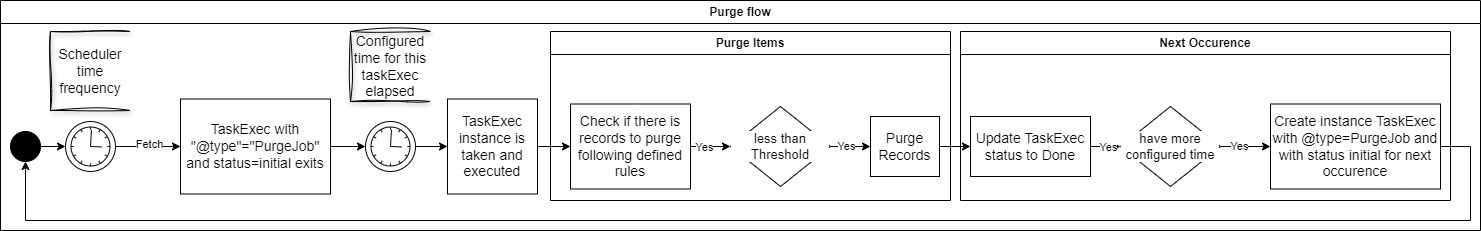

The diagram above was exported from draw.io. Its source (the exported page's mxGraphModel, read from the mxfile embedded in the PNG):
<mxGraphModel dx="2434" dy="504" grid="1" gridSize="10" guides="1" tooltips="1" connect="1" arrows="1" fold="1" page="1" pageScale="1" pageWidth="827" pageHeight="1169" math="0" shadow="0">
  <root>
    <mxCell id="0" />
    <mxCell id="1" parent="0" />
    <mxCell id="pQ5bNelspcS9GwGQfNg0-5" value="Purge flow" style="swimlane;whiteSpace=wrap;html=1;" parent="1" vertex="1">
      <mxGeometry x="-1620" y="50" width="1480" height="230" as="geometry" />
    </mxCell>
    <mxCell id="pQ5bNelspcS9GwGQfNg0-26" value="" style="edgeStyle=orthogonalEdgeStyle;rounded=0;orthogonalLoop=1;jettySize=auto;html=1;" parent="pQ5bNelspcS9GwGQfNg0-5" source="pQ5bNelspcS9GwGQfNg0-7" target="pQ5bNelspcS9GwGQfNg0-9" edge="1">
      <mxGeometry relative="1" as="geometry" />
    </mxCell>
    <mxCell id="pQ5bNelspcS9GwGQfNg0-7" value="" style="points=[[0.145,0.145,0],[0.5,0,0],[0.855,0.145,0],[1,0.5,0],[0.855,0.855,0],[0.5,1,0],[0.145,0.855,0],[0,0.5,0]];shape=mxgraph.bpmn.event;html=1;verticalLabelPosition=bottom;labelBackgroundColor=#ffffff;verticalAlign=top;align=center;perimeter=ellipsePerimeter;outlineConnect=0;aspect=fixed;outline=standard;symbol=timer;" parent="pQ5bNelspcS9GwGQfNg0-5" vertex="1">
      <mxGeometry x="365" y="121" width="50" height="50" as="geometry" />
    </mxCell>
    <mxCell id="pQ5bNelspcS9GwGQfNg0-8" value="Configured time for this taskExec elapsed" style="shape=partialRectangle;whiteSpace=wrap;html=1;bottom=1;right=1;left=1;top=0;fillColor=none;routingCenterX=-0.5;direction=south;sketch=1;curveFitting=1;jiggle=2;shadow=1;fontSize=14;" parent="pQ5bNelspcS9GwGQfNg0-5" vertex="1">
      <mxGeometry x="350" y="31" width="80" height="70" as="geometry" />
    </mxCell>
    <mxCell id="pQ5bNelspcS9GwGQfNg0-9" value="TaskExec instance is taken and executed" style="whiteSpace=wrap;html=1;verticalAlign=middle;labelBackgroundColor=#ffffff;align=center;fontSize=14;" parent="pQ5bNelspcS9GwGQfNg0-5" vertex="1">
      <mxGeometry x="447" y="98.5" width="90" height="95" as="geometry" />
    </mxCell>
    <mxCell id="pQ5bNelspcS9GwGQfNg0-25" value="" style="edgeStyle=orthogonalEdgeStyle;rounded=0;orthogonalLoop=1;jettySize=auto;html=1;" parent="pQ5bNelspcS9GwGQfNg0-5" source="pQ5bNelspcS9GwGQfNg0-23" target="pQ5bNelspcS9GwGQfNg0-7" edge="1">
      <mxGeometry relative="1" as="geometry" />
    </mxCell>
    <mxCell id="pQ5bNelspcS9GwGQfNg0-23" value="TaskExec with &quot;@type&quot;=&quot;PurgeJob&quot;&lt;br style=&quot;border-color: var(--border-color); font-size: 14px;&quot;&gt;and status=initial exits" style="whiteSpace=wrap;html=1;verticalAlign=middle;labelBackgroundColor=#ffffff;align=center;fontSize=14;" parent="pQ5bNelspcS9GwGQfNg0-5" vertex="1">
      <mxGeometry x="180" y="98.5" width="150" height="95" as="geometry" />
    </mxCell>
    <mxCell id="pQ5bNelspcS9GwGQfNg0-28" value="" style="edgeStyle=orthogonalEdgeStyle;rounded=0;orthogonalLoop=1;jettySize=auto;html=1;" parent="pQ5bNelspcS9GwGQfNg0-5" source="pQ5bNelspcS9GwGQfNg0-27" target="pQ5bNelspcS9GwGQfNg0-41" edge="1">
      <mxGeometry relative="1" as="geometry" />
    </mxCell>
    <mxCell id="pQ5bNelspcS9GwGQfNg0-27" value="" style="ellipse;fillColor=strokeColor;html=1;" parent="pQ5bNelspcS9GwGQfNg0-5" vertex="1">
      <mxGeometry x="10" y="131" width="30" height="30" as="geometry" />
    </mxCell>
    <mxCell id="pQ5bNelspcS9GwGQfNg0-10" value="&lt;span style=&quot;color: rgb(0, 0, 0); font-family: Helvetica; font-size: 12px; font-style: normal; font-variant-ligatures: normal; font-variant-caps: normal; font-weight: 700; letter-spacing: normal; orphans: 2; text-align: center; text-indent: 0px; text-transform: none; widows: 2; word-spacing: 0px; -webkit-text-stroke-width: 0px; background-color: rgb(255, 255, 255); text-decoration-thickness: initial; text-decoration-style: initial; text-decoration-color: initial; float: none; display: inline !important;&quot;&gt;Purge Items&lt;/span&gt;" style="swimlane;whiteSpace=wrap;html=1;" parent="pQ5bNelspcS9GwGQfNg0-5" vertex="1">
      <mxGeometry x="550" y="31" width="400" height="169" as="geometry" />
    </mxCell>
    <mxCell id="pQ5bNelspcS9GwGQfNg0-11" value="" style="edgeStyle=orthogonalEdgeStyle;rounded=0;orthogonalLoop=1;jettySize=auto;html=1;" parent="pQ5bNelspcS9GwGQfNg0-10" source="pQ5bNelspcS9GwGQfNg0-13" target="pQ5bNelspcS9GwGQfNg0-16" edge="1">
      <mxGeometry relative="1" as="geometry" />
    </mxCell>
    <mxCell id="pQ5bNelspcS9GwGQfNg0-12" value="Yes" style="edgeLabel;html=1;align=center;verticalAlign=middle;resizable=0;points=[];" parent="pQ5bNelspcS9GwGQfNg0-11" vertex="1" connectable="0">
      <mxGeometry x="-0.3389" relative="1" as="geometry">
        <mxPoint as="offset" />
      </mxGeometry>
    </mxCell>
    <mxCell id="pQ5bNelspcS9GwGQfNg0-13" value="Check if there is records to purge following defined rules" style="whiteSpace=wrap;html=1;labelBackgroundColor=#ffffff;fontSize=14;" parent="pQ5bNelspcS9GwGQfNg0-10" vertex="1">
      <mxGeometry x="20" y="72.5" width="120" height="85" as="geometry" />
    </mxCell>
    <mxCell id="pQ5bNelspcS9GwGQfNg0-14" value="" style="edgeStyle=orthogonalEdgeStyle;rounded=0;orthogonalLoop=1;jettySize=auto;html=1;" parent="pQ5bNelspcS9GwGQfNg0-10" source="pQ5bNelspcS9GwGQfNg0-16" target="pQ5bNelspcS9GwGQfNg0-18" edge="1">
      <mxGeometry relative="1" as="geometry" />
    </mxCell>
    <mxCell id="pQ5bNelspcS9GwGQfNg0-15" value="Yes" style="edgeLabel;html=1;align=center;verticalAlign=middle;resizable=0;points=[];" parent="pQ5bNelspcS9GwGQfNg0-14" vertex="1" connectable="0">
      <mxGeometry x="-0.2667" y="1" relative="1" as="geometry">
        <mxPoint as="offset" />
      </mxGeometry>
    </mxCell>
    <mxCell id="pQ5bNelspcS9GwGQfNg0-16" value="&lt;span style=&quot;color: rgb(0, 0, 0); font-family: Helvetica; font-size: 13px; font-style: normal; font-variant-ligatures: normal; font-variant-caps: normal; font-weight: 400; letter-spacing: normal; orphans: 2; text-align: center; text-indent: 0px; text-transform: none; widows: 2; word-spacing: 0px; -webkit-text-stroke-width: 0px; background-color: rgb(255, 255, 255); text-decoration-thickness: initial; text-decoration-style: initial; text-decoration-color: initial; float: none; display: inline !important;&quot;&gt;less than Threshold&lt;/span&gt;" style="rhombus;whiteSpace=wrap;html=1;labelBackgroundColor=#ffffff;fontSize=13;" parent="pQ5bNelspcS9GwGQfNg0-10" vertex="1">
      <mxGeometry x="180" y="75" width="100" height="80" as="geometry" />
    </mxCell>
    <mxCell id="pQ5bNelspcS9GwGQfNg0-18" value="Purge Records" style="whiteSpace=wrap;html=1;labelBackgroundColor=#ffffff;fontSize=14;" parent="pQ5bNelspcS9GwGQfNg0-10" vertex="1">
      <mxGeometry x="320" y="85" width="69" height="60" as="geometry" />
    </mxCell>
    <mxCell id="pQ5bNelspcS9GwGQfNg0-20" value="" style="edgeStyle=orthogonalEdgeStyle;rounded=0;orthogonalLoop=1;jettySize=auto;html=1;" parent="pQ5bNelspcS9GwGQfNg0-5" source="pQ5bNelspcS9GwGQfNg0-9" target="pQ5bNelspcS9GwGQfNg0-13" edge="1">
      <mxGeometry relative="1" as="geometry" />
    </mxCell>
    <mxCell id="pQ5bNelspcS9GwGQfNg0-29" value="&lt;span style=&quot;color: rgb(0, 0, 0); font-family: Helvetica; font-size: 12px; font-style: normal; font-variant-ligatures: normal; font-variant-caps: normal; font-weight: 700; letter-spacing: normal; orphans: 2; text-align: center; text-indent: 0px; text-transform: none; widows: 2; word-spacing: 0px; -webkit-text-stroke-width: 0px; background-color: rgb(255, 255, 255); text-decoration-thickness: initial; text-decoration-style: initial; text-decoration-color: initial; float: none; display: inline !important;&quot;&gt;Next Occurence&lt;/span&gt;" style="swimlane;whiteSpace=wrap;html=1;" parent="pQ5bNelspcS9GwGQfNg0-5" vertex="1">
      <mxGeometry x="960" y="31" width="490" height="169" as="geometry" />
    </mxCell>
    <mxCell id="pQ5bNelspcS9GwGQfNg0-30" value="" style="edgeStyle=orthogonalEdgeStyle;rounded=0;orthogonalLoop=1;jettySize=auto;html=1;" parent="pQ5bNelspcS9GwGQfNg0-29" source="pQ5bNelspcS9GwGQfNg0-32" target="pQ5bNelspcS9GwGQfNg0-35" edge="1">
      <mxGeometry relative="1" as="geometry" />
    </mxCell>
    <mxCell id="pQ5bNelspcS9GwGQfNg0-31" value="Yes" style="edgeLabel;html=1;align=center;verticalAlign=middle;resizable=0;points=[];" parent="pQ5bNelspcS9GwGQfNg0-30" vertex="1" connectable="0">
      <mxGeometry x="-0.3389" relative="1" as="geometry">
        <mxPoint as="offset" />
      </mxGeometry>
    </mxCell>
    <mxCell id="pQ5bNelspcS9GwGQfNg0-32" value="Update TaskExec status to Done" style="whiteSpace=wrap;html=1;labelBackgroundColor=#ffffff;fontSize=14;" parent="pQ5bNelspcS9GwGQfNg0-29" vertex="1">
      <mxGeometry x="10" y="85" width="120" height="60" as="geometry" />
    </mxCell>
    <mxCell id="pQ5bNelspcS9GwGQfNg0-33" value="" style="edgeStyle=orthogonalEdgeStyle;rounded=0;orthogonalLoop=1;jettySize=auto;html=1;" parent="pQ5bNelspcS9GwGQfNg0-29" source="pQ5bNelspcS9GwGQfNg0-35" target="pQ5bNelspcS9GwGQfNg0-37" edge="1">
      <mxGeometry relative="1" as="geometry" />
    </mxCell>
    <mxCell id="pQ5bNelspcS9GwGQfNg0-34" value="Yes" style="edgeLabel;html=1;align=center;verticalAlign=middle;resizable=0;points=[];" parent="pQ5bNelspcS9GwGQfNg0-33" vertex="1" connectable="0">
      <mxGeometry x="-0.2667" y="1" relative="1" as="geometry">
        <mxPoint as="offset" />
      </mxGeometry>
    </mxCell>
    <mxCell id="pQ5bNelspcS9GwGQfNg0-35" value="&lt;span style=&quot;color: rgb(0, 0, 0); font-family: Helvetica; font-size: 13px; font-style: normal; font-variant-ligatures: normal; font-variant-caps: normal; font-weight: 400; letter-spacing: normal; orphans: 2; text-align: center; text-indent: 0px; text-transform: none; widows: 2; word-spacing: 0px; -webkit-text-stroke-width: 0px; background-color: rgb(255, 255, 255); text-decoration-thickness: initial; text-decoration-style: initial; text-decoration-color: initial; float: none; display: inline !important;&quot;&gt;have more configured time&lt;/span&gt;" style="rhombus;whiteSpace=wrap;html=1;labelBackgroundColor=#ffffff;fontSize=13;" parent="pQ5bNelspcS9GwGQfNg0-29" vertex="1">
      <mxGeometry x="160" y="75" width="100" height="80" as="geometry" />
    </mxCell>
    <mxCell id="pQ5bNelspcS9GwGQfNg0-37" value="Create instance TaskExec with @type=PurgeJob and with status initial for next occurence" style="whiteSpace=wrap;html=1;labelBackgroundColor=#ffffff;fontSize=14;" parent="pQ5bNelspcS9GwGQfNg0-29" vertex="1">
      <mxGeometry x="310" y="72.5" width="170" height="85" as="geometry" />
    </mxCell>
    <mxCell id="pQ5bNelspcS9GwGQfNg0-17" value="" style="edgeStyle=orthogonalEdgeStyle;rounded=0;orthogonalLoop=1;jettySize=auto;html=1;entryX=0;entryY=0.5;entryDx=0;entryDy=0;" parent="pQ5bNelspcS9GwGQfNg0-5" source="pQ5bNelspcS9GwGQfNg0-18" target="pQ5bNelspcS9GwGQfNg0-32" edge="1">
      <mxGeometry relative="1" as="geometry">
        <mxPoint x="1360" y="156" as="targetPoint" />
      </mxGeometry>
    </mxCell>
    <mxCell id="pQ5bNelspcS9GwGQfNg0-36" value="" style="edgeStyle=orthogonalEdgeStyle;rounded=0;orthogonalLoop=1;jettySize=auto;html=1;entryX=0.5;entryY=1;entryDx=0;entryDy=0;" parent="pQ5bNelspcS9GwGQfNg0-5" source="pQ5bNelspcS9GwGQfNg0-37" target="pQ5bNelspcS9GwGQfNg0-27" edge="1">
      <mxGeometry relative="1" as="geometry">
        <Array as="points">
          <mxPoint x="1470" y="146" />
          <mxPoint x="1470" y="220" />
          <mxPoint x="25" y="220" />
        </Array>
      </mxGeometry>
    </mxCell>
    <mxCell id="pQ5bNelspcS9GwGQfNg0-43" value="" style="edgeStyle=orthogonalEdgeStyle;rounded=0;orthogonalLoop=1;jettySize=auto;html=1;" parent="pQ5bNelspcS9GwGQfNg0-5" source="pQ5bNelspcS9GwGQfNg0-41" target="pQ5bNelspcS9GwGQfNg0-23" edge="1">
      <mxGeometry relative="1" as="geometry" />
    </mxCell>
    <mxCell id="pQ5bNelspcS9GwGQfNg0-44" value="Fetch" style="edgeLabel;html=1;align=center;verticalAlign=middle;resizable=0;points=[];" parent="pQ5bNelspcS9GwGQfNg0-43" vertex="1" connectable="0">
      <mxGeometry x="0.0203" y="3" relative="1" as="geometry">
        <mxPoint as="offset" />
      </mxGeometry>
    </mxCell>
    <mxCell id="pQ5bNelspcS9GwGQfNg0-41" value="" style="points=[[0.145,0.145,0],[0.5,0,0],[0.855,0.145,0],[1,0.5,0],[0.855,0.855,0],[0.5,1,0],[0.145,0.855,0],[0,0.5,0]];shape=mxgraph.bpmn.event;html=1;verticalLabelPosition=bottom;labelBackgroundColor=#ffffff;verticalAlign=top;align=center;perimeter=ellipsePerimeter;outlineConnect=0;aspect=fixed;outline=standard;symbol=timer;" parent="pQ5bNelspcS9GwGQfNg0-5" vertex="1">
      <mxGeometry x="65" y="121" width="50" height="50" as="geometry" />
    </mxCell>
    <mxCell id="pQ5bNelspcS9GwGQfNg0-42" value="Scheduler time frequency" style="shape=partialRectangle;whiteSpace=wrap;html=1;bottom=1;right=1;left=1;top=0;fillColor=none;routingCenterX=-0.5;direction=south;sketch=1;curveFitting=1;jiggle=2;shadow=1;fontSize=14;" parent="pQ5bNelspcS9GwGQfNg0-5" vertex="1">
      <mxGeometry x="50" y="31" width="80" height="79" as="geometry" />
    </mxCell>
  </root>
</mxGraphModel>